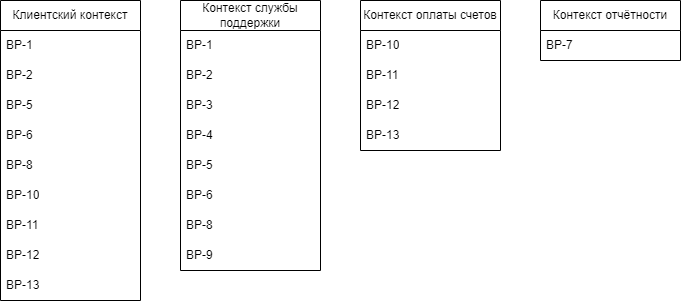

The diagram above was exported from draw.io. Its source (the exported page's mxGraphModel, read from the mxfile embedded in the PNG):
<mxGraphModel dx="524" dy="859" grid="1" gridSize="10" guides="1" tooltips="1" connect="1" arrows="1" fold="1" page="1" pageScale="1" pageWidth="850" pageHeight="1100" math="0" shadow="0">
  <root>
    <mxCell id="0" />
    <mxCell id="1" parent="0" />
    <mxCell id="2" value="Клиентский контекст" style="swimlane;fontStyle=0;childLayout=stackLayout;horizontal=1;startSize=30;horizontalStack=0;resizeParent=1;resizeParentMax=0;resizeLast=0;collapsible=1;marginBottom=0;whiteSpace=wrap;html=1;" vertex="1" parent="1">
      <mxGeometry x="20" y="340" width="140" height="300" as="geometry" />
    </mxCell>
    <mxCell id="3" value="BP-1" style="text;strokeColor=none;fillColor=none;align=left;verticalAlign=middle;spacingLeft=4;spacingRight=4;overflow=hidden;points=[[0,0.5],[1,0.5]];portConstraint=eastwest;rotatable=0;whiteSpace=wrap;html=1;" vertex="1" parent="2">
      <mxGeometry y="30" width="140" height="30" as="geometry" />
    </mxCell>
    <mxCell id="4" value="BP-2" style="text;strokeColor=none;fillColor=none;align=left;verticalAlign=middle;spacingLeft=4;spacingRight=4;overflow=hidden;points=[[0,0.5],[1,0.5]];portConstraint=eastwest;rotatable=0;whiteSpace=wrap;html=1;" vertex="1" parent="2">
      <mxGeometry y="60" width="140" height="30" as="geometry" />
    </mxCell>
    <mxCell id="5" value="BP-5" style="text;strokeColor=none;fillColor=none;align=left;verticalAlign=middle;spacingLeft=4;spacingRight=4;overflow=hidden;points=[[0,0.5],[1,0.5]];portConstraint=eastwest;rotatable=0;whiteSpace=wrap;html=1;" vertex="1" parent="2">
      <mxGeometry y="90" width="140" height="30" as="geometry" />
    </mxCell>
    <mxCell id="22" value="BP-6" style="text;strokeColor=none;fillColor=none;align=left;verticalAlign=middle;spacingLeft=4;spacingRight=4;overflow=hidden;points=[[0,0.5],[1,0.5]];portConstraint=eastwest;rotatable=0;whiteSpace=wrap;html=1;" vertex="1" parent="2">
      <mxGeometry y="120" width="140" height="30" as="geometry" />
    </mxCell>
    <mxCell id="23" value="BP-8" style="text;strokeColor=none;fillColor=none;align=left;verticalAlign=middle;spacingLeft=4;spacingRight=4;overflow=hidden;points=[[0,0.5],[1,0.5]];portConstraint=eastwest;rotatable=0;whiteSpace=wrap;html=1;" vertex="1" parent="2">
      <mxGeometry y="150" width="140" height="30" as="geometry" />
    </mxCell>
    <mxCell id="24" value="BP-10" style="text;strokeColor=none;fillColor=none;align=left;verticalAlign=middle;spacingLeft=4;spacingRight=4;overflow=hidden;points=[[0,0.5],[1,0.5]];portConstraint=eastwest;rotatable=0;whiteSpace=wrap;html=1;" vertex="1" parent="2">
      <mxGeometry y="180" width="140" height="30" as="geometry" />
    </mxCell>
    <mxCell id="25" value="BP-11" style="text;strokeColor=none;fillColor=none;align=left;verticalAlign=middle;spacingLeft=4;spacingRight=4;overflow=hidden;points=[[0,0.5],[1,0.5]];portConstraint=eastwest;rotatable=0;whiteSpace=wrap;html=1;" vertex="1" parent="2">
      <mxGeometry y="210" width="140" height="30" as="geometry" />
    </mxCell>
    <mxCell id="26" value="BP-12" style="text;strokeColor=none;fillColor=none;align=left;verticalAlign=middle;spacingLeft=4;spacingRight=4;overflow=hidden;points=[[0,0.5],[1,0.5]];portConstraint=eastwest;rotatable=0;whiteSpace=wrap;html=1;" vertex="1" parent="2">
      <mxGeometry y="240" width="140" height="30" as="geometry" />
    </mxCell>
    <mxCell id="27" value="BP-13" style="text;strokeColor=none;fillColor=none;align=left;verticalAlign=middle;spacingLeft=4;spacingRight=4;overflow=hidden;points=[[0,0.5],[1,0.5]];portConstraint=eastwest;rotatable=0;whiteSpace=wrap;html=1;" vertex="1" parent="2">
      <mxGeometry y="270" width="140" height="30" as="geometry" />
    </mxCell>
    <mxCell id="6" value="Контекст службы поддержки" style="swimlane;fontStyle=0;childLayout=stackLayout;horizontal=1;startSize=30;horizontalStack=0;resizeParent=1;resizeParentMax=0;resizeLast=0;collapsible=1;marginBottom=0;whiteSpace=wrap;html=1;" vertex="1" parent="1">
      <mxGeometry x="200" y="340" width="140" height="270" as="geometry" />
    </mxCell>
    <mxCell id="7" value="BP-1" style="text;strokeColor=none;fillColor=none;align=left;verticalAlign=middle;spacingLeft=4;spacingRight=4;overflow=hidden;points=[[0,0.5],[1,0.5]];portConstraint=eastwest;rotatable=0;whiteSpace=wrap;html=1;" vertex="1" parent="6">
      <mxGeometry y="30" width="140" height="30" as="geometry" />
    </mxCell>
    <mxCell id="8" value="BP-2" style="text;strokeColor=none;fillColor=none;align=left;verticalAlign=middle;spacingLeft=4;spacingRight=4;overflow=hidden;points=[[0,0.5],[1,0.5]];portConstraint=eastwest;rotatable=0;whiteSpace=wrap;html=1;" vertex="1" parent="6">
      <mxGeometry y="60" width="140" height="30" as="geometry" />
    </mxCell>
    <mxCell id="9" value="BP-3" style="text;strokeColor=none;fillColor=none;align=left;verticalAlign=middle;spacingLeft=4;spacingRight=4;overflow=hidden;points=[[0,0.5],[1,0.5]];portConstraint=eastwest;rotatable=0;whiteSpace=wrap;html=1;" vertex="1" parent="6">
      <mxGeometry y="90" width="140" height="30" as="geometry" />
    </mxCell>
    <mxCell id="28" value="BP-4" style="text;strokeColor=none;fillColor=none;align=left;verticalAlign=middle;spacingLeft=4;spacingRight=4;overflow=hidden;points=[[0,0.5],[1,0.5]];portConstraint=eastwest;rotatable=0;whiteSpace=wrap;html=1;" vertex="1" parent="6">
      <mxGeometry y="120" width="140" height="30" as="geometry" />
    </mxCell>
    <mxCell id="29" value="BP-5" style="text;strokeColor=none;fillColor=none;align=left;verticalAlign=middle;spacingLeft=4;spacingRight=4;overflow=hidden;points=[[0,0.5],[1,0.5]];portConstraint=eastwest;rotatable=0;whiteSpace=wrap;html=1;" vertex="1" parent="6">
      <mxGeometry y="150" width="140" height="30" as="geometry" />
    </mxCell>
    <mxCell id="30" value="BP-6" style="text;strokeColor=none;fillColor=none;align=left;verticalAlign=middle;spacingLeft=4;spacingRight=4;overflow=hidden;points=[[0,0.5],[1,0.5]];portConstraint=eastwest;rotatable=0;whiteSpace=wrap;html=1;" vertex="1" parent="6">
      <mxGeometry y="180" width="140" height="30" as="geometry" />
    </mxCell>
    <mxCell id="31" value="BP-8" style="text;strokeColor=none;fillColor=none;align=left;verticalAlign=middle;spacingLeft=4;spacingRight=4;overflow=hidden;points=[[0,0.5],[1,0.5]];portConstraint=eastwest;rotatable=0;whiteSpace=wrap;html=1;" vertex="1" parent="6">
      <mxGeometry y="210" width="140" height="30" as="geometry" />
    </mxCell>
    <mxCell id="32" value="BP-9" style="text;strokeColor=none;fillColor=none;align=left;verticalAlign=middle;spacingLeft=4;spacingRight=4;overflow=hidden;points=[[0,0.5],[1,0.5]];portConstraint=eastwest;rotatable=0;whiteSpace=wrap;html=1;" vertex="1" parent="6">
      <mxGeometry y="240" width="140" height="30" as="geometry" />
    </mxCell>
    <mxCell id="10" value="Контекст оплаты счетов" style="swimlane;fontStyle=0;childLayout=stackLayout;horizontal=1;startSize=30;horizontalStack=0;resizeParent=1;resizeParentMax=0;resizeLast=0;collapsible=1;marginBottom=0;whiteSpace=wrap;html=1;" vertex="1" parent="1">
      <mxGeometry x="380" y="340" width="140" height="150" as="geometry" />
    </mxCell>
    <mxCell id="11" value="BP-10" style="text;strokeColor=none;fillColor=none;align=left;verticalAlign=middle;spacingLeft=4;spacingRight=4;overflow=hidden;points=[[0,0.5],[1,0.5]];portConstraint=eastwest;rotatable=0;whiteSpace=wrap;html=1;" vertex="1" parent="10">
      <mxGeometry y="30" width="140" height="30" as="geometry" />
    </mxCell>
    <mxCell id="12" value="BP-11" style="text;strokeColor=none;fillColor=none;align=left;verticalAlign=middle;spacingLeft=4;spacingRight=4;overflow=hidden;points=[[0,0.5],[1,0.5]];portConstraint=eastwest;rotatable=0;whiteSpace=wrap;html=1;" vertex="1" parent="10">
      <mxGeometry y="60" width="140" height="30" as="geometry" />
    </mxCell>
    <mxCell id="13" value="BP-12" style="text;strokeColor=none;fillColor=none;align=left;verticalAlign=middle;spacingLeft=4;spacingRight=4;overflow=hidden;points=[[0,0.5],[1,0.5]];portConstraint=eastwest;rotatable=0;whiteSpace=wrap;html=1;" vertex="1" parent="10">
      <mxGeometry y="90" width="140" height="30" as="geometry" />
    </mxCell>
    <mxCell id="33" value="BP-13" style="text;strokeColor=none;fillColor=none;align=left;verticalAlign=middle;spacingLeft=4;spacingRight=4;overflow=hidden;points=[[0,0.5],[1,0.5]];portConstraint=eastwest;rotatable=0;whiteSpace=wrap;html=1;" vertex="1" parent="10">
      <mxGeometry y="120" width="140" height="30" as="geometry" />
    </mxCell>
    <mxCell id="14" value="Контекст отчётности" style="swimlane;fontStyle=0;childLayout=stackLayout;horizontal=1;startSize=30;horizontalStack=0;resizeParent=1;resizeParentMax=0;resizeLast=0;collapsible=1;marginBottom=0;whiteSpace=wrap;html=1;" vertex="1" parent="1">
      <mxGeometry x="560" y="340" width="140" height="60" as="geometry" />
    </mxCell>
    <mxCell id="15" value="BP-7" style="text;strokeColor=none;fillColor=none;align=left;verticalAlign=middle;spacingLeft=4;spacingRight=4;overflow=hidden;points=[[0,0.5],[1,0.5]];portConstraint=eastwest;rotatable=0;whiteSpace=wrap;html=1;" vertex="1" parent="14">
      <mxGeometry y="30" width="140" height="30" as="geometry" />
    </mxCell>
  </root>
</mxGraphModel>